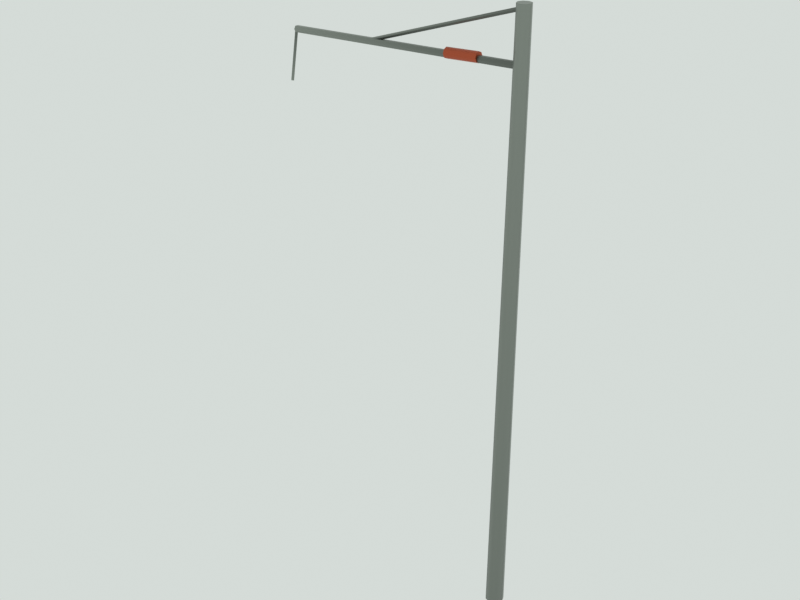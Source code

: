 # Source: catenary_mast.blend  (saved by Blender 5.3.31; exported with 4.5.12 LTS)
import bpy
from mathutils import Matrix  # noqa: F401  (used for matrix-valued properties, if any)

bpy.ops.wm.read_factory_settings(use_empty=True)
scene = bpy.context.scene
scene.name = 'Scene'

# ---- materials (node trees are filled in below, after node groups)
mat_m_metal = bpy.data.materials.new('M_metal')
mat_m_metal.use_backface_culling = True

# ---- material node trees
mat_m_metal.use_nodes = True; mat_m_metal.node_tree.nodes.clear()
_N = mat_m_metal.node_tree.nodes; _L = mat_m_metal.node_tree.links
n0 = _N.new('ShaderNodeBsdfPrincipled'); n0.name = 'Principled BSDF'; n0.location = (-200, 100)
n0.inputs[1].default_value = 0.8
n0.inputs[2].default_value = 0.45
n0.inputs[10].default_value = 0.005
n1 = _N.new('ShaderNodeOutputMaterial'); n1.name = 'Material Output'; n1.location = (200, 100)
n2 = _N.new('ShaderNodeVertexColor'); n2.name = 'Color Attribute'; n2.location = (0, 0)
n2.layer_name = 'Col'
_L.new(n0.outputs[0], n1.inputs[0])
_L.new(n2.outputs[0], n0.inputs[0])
n1.is_active_output = True

# ---- world
world_world = bpy.data.worlds.new('World'); scene.world = world_world
world_world.use_nodes = True; world_world.node_tree.nodes.clear()
_N = world_world.node_tree.nodes; _L = world_world.node_tree.links
n0 = _N.new('ShaderNodeBackground'); n0.name = 'Background'; n0.location = (-200, 100)
n0.inputs[0].default_value = (0.7379, 0.7913, 0.7605, 1.0)
n0.inputs[1].default_value = 0.9
n1 = _N.new('ShaderNodeOutputWorld'); n1.name = 'World Output'; n1.location = (200, 100)
_L.new(n0.outputs[0], n1.inputs[0])
n1.is_active_output = True
world_world.light_settings.distance = 2.5

# ---- meshes
me_catenary_mast_mesh = bpy.data.meshes.new('catenary_mast_mesh')
me_catenary_mast_mesh.from_pydata([(3.1, 0.11, -0.6), (3.022, 0.07778, -0.6), (2.99, 6.736e-18, -0.6), (3.022, -0.07778, -0.6), (3.1, -0.11, -0.6), (3.178, -0.07778, -0.6), (3.21, -2.021e-17, -0.6), (3.178, 0.07778, -0.6), (3.1, 0.08, 6.6), (3.043, 0.05657, 6.6), (3.02, 4.899e-18, 6.6), (3.043, -0.05657, 6.6), (3.1, -0.08, 6.6), (3.157, -0.05657, 6.6), (3.18, -1.47e-17, 6.6), (3.157, 0.05657, 6.6), (3.1, 0.04, 6.0), (3.101, 0.02, 5.965), (3.101, -0.02, 5.965), (3.1, -0.04, 6.0), (3.099, -0.02, 6.035), (3.099, 0.02, 6.035), (0.1, 0.04, 5.9), (0.1012, 0.02, 5.865), (0.1012, -0.02, 5.865), (0.1, -0.04, 5.9), (0.09885, -0.02, 5.935), (0.09885, 0.02, 5.935), (3.1, 0.022, 6.55), (3.107, 1.347e-18, 6.529), (3.1, -0.022, 6.55), (3.093, -4.041e-18, 6.571), (1.2, 0.022, 5.95), (1.207, 1.347e-18, 5.929), (1.2, -0.022, 5.95), (1.193, -4.041e-18, 5.971), (0.1, -0.022, 5.9), (0.0783, -1.347e-18, 5.904), (0.1, 0.022, 5.9), (0.1217, 4.041e-18, 5.896), (0.0, -0.022, 5.3), (-0.0217, -1.347e-18, 5.304), (-2.658e-18, 0.022, 5.3), (0.0217, 4.041e-18, 5.296), (2.6, 0.06, 6.0), (2.602, 0.04243, 5.958), (2.603, 3.674e-18, 5.94), (2.602, -0.04243, 5.958), (2.6, -0.06, 6.0), (2.598, -0.04243, 6.042), (2.597, -1.102e-17, 6.06), (2.598, 0.04243, 6.042), (2.2, 0.06, 5.98), (2.202, 0.04243, 5.938), (2.203, 3.674e-18, 5.92), (2.202, -0.04243, 5.938), (2.2, -0.06, 5.98), (2.198, -0.04243, 6.022), (2.197, -1.102e-17, 6.04), (2.198, 0.04243, 6.022)], [], [(0, 1, 9, 8), (1, 2, 10, 9), (2, 3, 11, 10), (3, 4, 12, 11), (4, 5, 13, 12), (5, 6, 14, 13), (6, 7, 15, 14), (7, 0, 8, 15), (7, 6, 5, 4, 3, 2, 1, 0), (8, 9, 10, 11, 12, 13, 14, 15), (16, 17, 23, 22), (17, 18, 24, 23), (18, 19, 25, 24), (19, 20, 26, 25), (20, 21, 27, 26), (21, 16, 22, 27), (21, 20, 19, 18, 17, 16), (22, 23, 24, 25, 26, 27), (28, 29, 33, 32), (29, 30, 34, 33), (30, 31, 35, 34), (31, 28, 32, 35), (31, 30, 29, 28), (32, 33, 34, 35), (36, 37, 41, 40), (37, 38, 42, 41), (38, 39, 43, 42), (39, 36, 40, 43), (39, 38, 37, 36), (40, 41, 42, 43), (44, 45, 53, 52), (45, 46, 54, 53), (46, 47, 55, 54), (47, 48, 56, 55), (48, 49, 57, 56), (49, 50, 58, 57), (50, 51, 59, 58), (51, 44, 52, 59), (51, 50, 49, 48, 47, 46, 45, 44), (52, 53, 54, 55, 56, 57, 58, 59)])
me_catenary_mast_mesh.polygons.foreach_set('use_smooth', [True] * 40)
_k = set([(0, 1), (0, 7), (1, 2), (2, 3), (3, 4), (4, 5), (5, 6), (6, 7), (8, 9), (8, 15), (9, 10), (10, 11), (11, 12), (12, 13), (13, 14), (14, 15), (16, 17), (16, 21), (16, 22), (17, 18), (17, 23), (18, 19), (18, 24), (19, 20), (19, 25), (20, 21), (20, 26), (21, 27), (22, 23), (22, 27), (23, 24), (24, 25), (25, 26), (26, 27), (28, 29), (28, 31), (28, 32), (29, 30), (29, 33), (30, 31), (30, 34), (31, 35), (32, 33), (32, 35), (33, 34), (34, 35), (36, 37), (36, 39), (36, 40), (37, 38), (37, 41), (38, 39), (38, 42), (39, 43), (40, 41), (40, 43), (41, 42), (42, 43), (44, 45), (44, 51), (45, 46), (46, 47), (47, 48), (48, 49), (49, 50), (50, 51), (52, 53), (52, 59), (53, 54), (54, 55), (55, 56), (56, 57), (57, 58), (58, 59)])
me_catenary_mast_mesh.attributes.new('sharp_edge', 'BOOLEAN', 'EDGE').data.foreach_set('value', [ (min(e.vertices), max(e.vertices)) in _k for e in me_catenary_mast_mesh.edges])
_ca = me_catenary_mast_mesh.color_attributes.new('Col', 'FLOAT_COLOR', 'CORNER')
_ca.data.foreach_set('color', [0.2163, 0.2367, 0.213, 1.0, 0.2229, 0.2439, 0.2195, 1.0, 0.2747, 0.3005, 0.2705, 1.0, 0.2747, 0.3005, 0.2705, 1.0, 0.2229, 0.2439, 0.2195, 1.0, 0.2097, 0.2295, 0.2065, 1.0, 0.2747, 0.3005, 0.2705, 1.0, 0.2747, 0.3005, 0.2705, 1.0, 0.2097, 0.2295, 0.2065, 1.0, 0.2163, 0.2367, 0.213, 1.0, 0.2747, 0.3005, 0.2705, 1.0, 0.2747, 0.3005, 0.2705, 1.0, 0.2163, 0.2367, 0.213, 1.0, 0.2163, 0.2367, 0.213, 1.0, 0.2747, 0.3005, 0.2705, 1.0, 0.2747, 0.3005, 0.2705, 1.0, 0.2163, 0.2367, 0.213, 1.0, 0.2163, 0.2367, 0.213, 1.0, 0.2747, 0.3005, 0.2705, 1.0, 0.2747, 0.3005, 0.2705, 1.0, 0.2163, 0.2367, 0.213, 1.0, 0.2229, 0.2439, 0.2195, 1.0, 0.2747, 0.3005, 0.2705, 1.0, 0.2747, 0.3005, 0.2705, 1.0, 0.2229, 0.2439, 0.2195, 1.0, 0.2163, 0.2367, 0.213, 1.0, 0.2747, 0.3005, 0.2705, 1.0, 0.2747, 0.3005, 0.2705, 1.0, 0.2163, 0.2367, 0.213, 1.0, 0.2163, 0.2367, 0.213, 1.0, 0.2747, 0.3005, 0.2705, 1.0, 0.2747, 0.3005, 0.2705, 1.0, 0.1373, 0.1503, 0.1352, 1.0, 0.1373, 0.1503, 0.1352, 1.0, 0.1373, 0.1503, 0.1352, 1.0, 0.1373, 0.1503, 0.1352, 1.0, 0.1373, 0.1503, 0.1352, 1.0, 0.1373, 0.1503, 0.1352, 1.0, 0.1373, 0.1503, 0.1352, 1.0, 0.1373, 0.1503, 0.1352, 1.0, 0.2747, 0.3005, 0.2705, 1.0, 0.2747, 0.3005, 0.2705, 1.0, 0.2747, 0.3005, 0.2705, 1.0, 0.2747, 0.3005, 0.2705, 1.0, 0.2747, 0.3005, 0.2705, 1.0, 0.2747, 0.3005, 0.2705, 1.0, 0.2747, 0.3005, 0.2705, 1.0, 0.2747, 0.3005, 0.2705, 1.0, 0.1373, 0.1503, 0.1352, 1.0, 0.1373, 0.1503, 0.1352, 1.0, 0.2747, 0.3005, 0.2705, 1.0, 0.2747, 0.3005, 0.2705, 1.0, 0.1373, 0.1503, 0.1352, 1.0, 0.1373, 0.1503, 0.1352, 1.0, 0.2492, 0.2727, 0.2454, 1.0, 0.2492, 0.2727, 0.2454, 1.0, 0.1373, 0.1503, 0.1352, 1.0, 0.1373, 0.1503, 0.1352, 1.0, 0.2747, 0.3005, 0.2705, 1.0, 0.2747, 0.3005, 0.2705, 1.0, 0.1373, 0.1503, 0.1352, 1.0, 0.1373, 0.1503, 0.1352, 1.0, 0.2747, 0.3005, 0.2705, 1.0, 0.2747, 0.3005, 0.2705, 1.0, 0.1373, 0.1503, 0.1352, 1.0, 0.1373, 0.1503, 0.1352, 1.0, 0.2747, 0.3005, 0.2705, 1.0, 0.2747, 0.3005, 0.2705, 1.0, 0.1373, 0.1503, 0.1352, 1.0, 0.1373, 0.1503, 0.1352, 1.0, 0.2747, 0.3005, 0.2705, 1.0, 0.2747, 0.3005, 0.2705, 1.0, 0.1373, 0.1503, 0.1352, 1.0, 0.1373, 0.1503, 0.1352, 1.0, 0.1373, 0.1503, 0.1352, 1.0, 0.1373, 0.1503, 0.1352, 1.0, 0.1373, 0.1503, 0.1352, 1.0, 0.1373, 0.1503, 0.1352, 1.0, 0.2747, 0.3005, 0.2705, 1.0, 0.1834, 0.2007, 0.1806, 1.0, 0.1966, 0.2151, 0.1936, 1.0, 0.2747, 0.3005, 0.2705, 1.0, 0.2747, 0.3005, 0.2705, 1.0, 0.2747, 0.3005, 0.2705, 1.0, 0.1373, 0.1503, 0.1352, 1.0, 0.1373, 0.1503, 0.1352, 1.0, 0.1373, 0.1503, 0.1352, 1.0, 0.1373, 0.1503, 0.1352, 1.0, 0.1373, 0.1503, 0.1352, 1.0, 0.1373, 0.1503, 0.1352, 1.0, 0.1373, 0.1503, 0.1352, 1.0, 0.1373, 0.1503, 0.1352, 1.0, 0.1373, 0.1503, 0.1352, 1.0, 0.1373, 0.1503, 0.1352, 1.0, 0.2747, 0.3005, 0.2705, 1.0, 0.1373, 0.1503, 0.1352, 1.0, 0.1373, 0.1503, 0.1352, 1.0, 0.1373, 0.1503, 0.1352, 1.0, 0.1373, 0.1503, 0.1352, 1.0, 0.1373, 0.1503, 0.1352, 1.0, 0.1373, 0.1503, 0.1352, 1.0, 0.1373, 0.1503, 0.1352, 1.0, 0.1373, 0.1503, 0.1352, 1.0, 0.1373, 0.1503, 0.1352, 1.0, 0.1373, 0.1503, 0.1352, 1.0, 0.1373, 0.1503, 0.1352, 1.0, 0.1373, 0.1503, 0.1352, 1.0, 0.1373, 0.1503, 0.1352, 1.0, 0.2747, 0.3005, 0.2705, 1.0, 0.2747, 0.3005, 0.2705, 1.0, 0.2747, 0.3005, 0.2705, 1.0, 0.2747, 0.3005, 0.2705, 1.0, 0.2747, 0.3005, 0.2705, 1.0, 0.2747, 0.3005, 0.2705, 1.0, 0.2747, 0.3005, 0.2705, 1.0, 0.2747, 0.3005, 0.2705, 1.0, 0.1702, 0.1863, 0.1677, 1.0, 0.1373, 0.1503, 0.1352, 1.0, 0.2747, 0.3005, 0.2705, 1.0, 0.2747, 0.3005, 0.2705, 1.0, 0.1373, 0.1503, 0.1352, 1.0, 0.1637, 0.1791, 0.1612, 1.0, 0.2747, 0.3005, 0.2705, 1.0, 0.2747, 0.3005, 0.2705, 1.0, 0.1373, 0.1503, 0.1352, 1.0, 0.1373, 0.1503, 0.1352, 1.0, 0.2426, 0.2655, 0.2389, 1.0, 0.1373, 0.1503, 0.1352, 1.0, 0.2747, 0.3005, 0.2705, 1.0, 0.2747, 0.3005, 0.2705, 1.0, 0.2747, 0.3005, 0.2705, 1.0, 0.2747, 0.3005, 0.2705, 1.0, 0.4621, 0.09531, 0.04231, 1.0, 0.4621, 0.09531, 0.04231, 1.0, 0.4621, 0.09531, 0.04231, 1.0, 0.4621, 0.09531, 0.04231, 1.0, 0.4621, 0.09531, 0.04231, 1.0, 0.4621, 0.09531, 0.04231, 1.0, 0.4621, 0.09531, 0.04231, 1.0, 0.4621, 0.09531, 0.04231, 1.0, 0.4621, 0.09531, 0.04231, 1.0, 0.4621, 0.09531, 0.04231, 1.0, 0.4621, 0.09531, 0.04231, 1.0, 0.4621, 0.09531, 0.04231, 1.0, 0.4621, 0.09531, 0.04231, 1.0, 0.4621, 0.09531, 0.04231, 1.0, 0.4621, 0.09531, 0.04231, 1.0, 0.4621, 0.09531, 0.04231, 1.0, 0.4621, 0.09531, 0.04231, 1.0, 0.4621, 0.09531, 0.04231, 1.0, 0.4621, 0.09531, 0.04231, 1.0, 0.4621, 0.09531, 0.04231, 1.0, 0.4621, 0.09531, 0.04231, 1.0, 0.4621, 0.09531, 0.04231, 1.0, 0.4303, 0.08876, 0.0394, 1.0, 0.4621, 0.09531, 0.04231, 1.0, 0.4621, 0.09531, 0.04231, 1.0, 0.4621, 0.09531, 0.04231, 1.0, 0.4621, 0.09531, 0.04231, 1.0, 0.4303, 0.08876, 0.0394, 1.0, 0.4621, 0.09531, 0.04231, 1.0, 0.4621, 0.09531, 0.04231, 1.0, 0.4621, 0.09531, 0.04231, 1.0, 0.4621, 0.09531, 0.04231, 1.0, 0.4082, 0.08419, 0.03738, 1.0, 0.4192, 0.08647, 0.03839, 1.0, 0.4082, 0.08419, 0.03738, 1.0, 0.386, 0.07962, 0.03535, 1.0, 0.4082, 0.08419, 0.03738, 1.0, 0.386, 0.07962, 0.03535, 1.0, 0.386, 0.07962, 0.03535, 1.0, 0.4414, 0.09104, 0.04042, 1.0, 0.4303, 0.08876, 0.0394, 1.0, 0.4192, 0.08647, 0.03839, 1.0, 0.4192, 0.08647, 0.03839, 1.0, 0.4192, 0.08647, 0.03839, 1.0, 0.4082, 0.08419, 0.03738, 1.0, 0.4525, 0.09332, 0.04143, 1.0, 0.4303, 0.08876, 0.0394, 1.0, 0.4082, 0.08419, 0.03738, 1.0])
me_catenary_mast_mesh.materials.append(mat_m_metal)
me_catenary_mast_mesh.update()

# ---- objects
ob_catenary_mast = bpy.data.objects.new('catenary_mast', None)
ob_catenary_mast_mesh = bpy.data.objects.new('catenary_mast_mesh', me_catenary_mast_mesh)
ob_anchor_wire = bpy.data.objects.new('ANCHOR_wire', None)
ob_col_circle_00 = bpy.data.objects.new('COL_circle_00', None)

# ---- transforms, parenting, visibility, modifiers, constraints
ob_catenary_mast.location = (0.0, 0.0, 0.0)
ob_catenary_mast.empty_display_size = 0.5
ob_catenary_mast_mesh.parent = ob_catenary_mast
ob_catenary_mast_mesh.location = (0.0, 0.0, 0.0)
ob_anchor_wire.parent = ob_catenary_mast
ob_anchor_wire.location = (0.0, 0.0, 5.3)
ob_anchor_wire.empty_display_size = 0.25
ob_col_circle_00.parent = ob_catenary_mast
ob_col_circle_00.location = (3.1, 0.0, 0.0)
ob_col_circle_00.empty_display_type = 'CIRCLE'
ob_col_circle_00.empty_display_size = 0.2

# ---- collection membership
scene.collection.objects.link(ob_catenary_mast)
scene.collection.objects.link(ob_catenary_mast_mesh)
scene.collection.objects.link(ob_anchor_wire)
scene.collection.objects.link(ob_col_circle_00)

# ---- scene / render settings (as saved in the file)
scene.frame_start = 1; scene.frame_end = 250; scene.frame_set(1)
scene.render.engine = 'CYCLES'
scene.render.image_settings.file_format = 'WEBP'
scene.render.image_settings.quality = 86
scene.render.resolution_x = 640
scene.render.resolution_y = 480
scene.render.bake_bias = 0.0
scene.render.bake_samples = 0
scene.render.compositor_device = 'GPU'
scene.cycles.use_denoising = False
scene.cycles.samples = 16
scene.eevee.use_volume_custom_range = False
scene.eevee.fast_gi_thickness_near = 0.1
scene.eevee.fast_gi_thickness_far = 0.0
scene.eevee.ray_tracing_options.screen_trace_thickness = 0.1
scene.view_settings.view_transform = 'Standard'
bpy.context.view_layer.update()

# ---- added for rendering (the .blend has no active camera): camera
cam_auto = bpy.data.cameras.new('AutoCamera')
cam_auto.lens = 50.0
cam_auto.sensor_width = 36.0
cam_auto.clip_end = 1000.0
ob_auto_camera = bpy.data.objects.new('AutoCamera', cam_auto)
scene.collection.objects.link(ob_auto_camera)
ob_auto_camera.location = (8.89887, -8.76567, 8.84378)
ob_auto_camera.rotation_euler = (1.09748, -7.21219e-08, 0.694738)
scene.camera = ob_auto_camera
bpy.context.view_layer.update()
